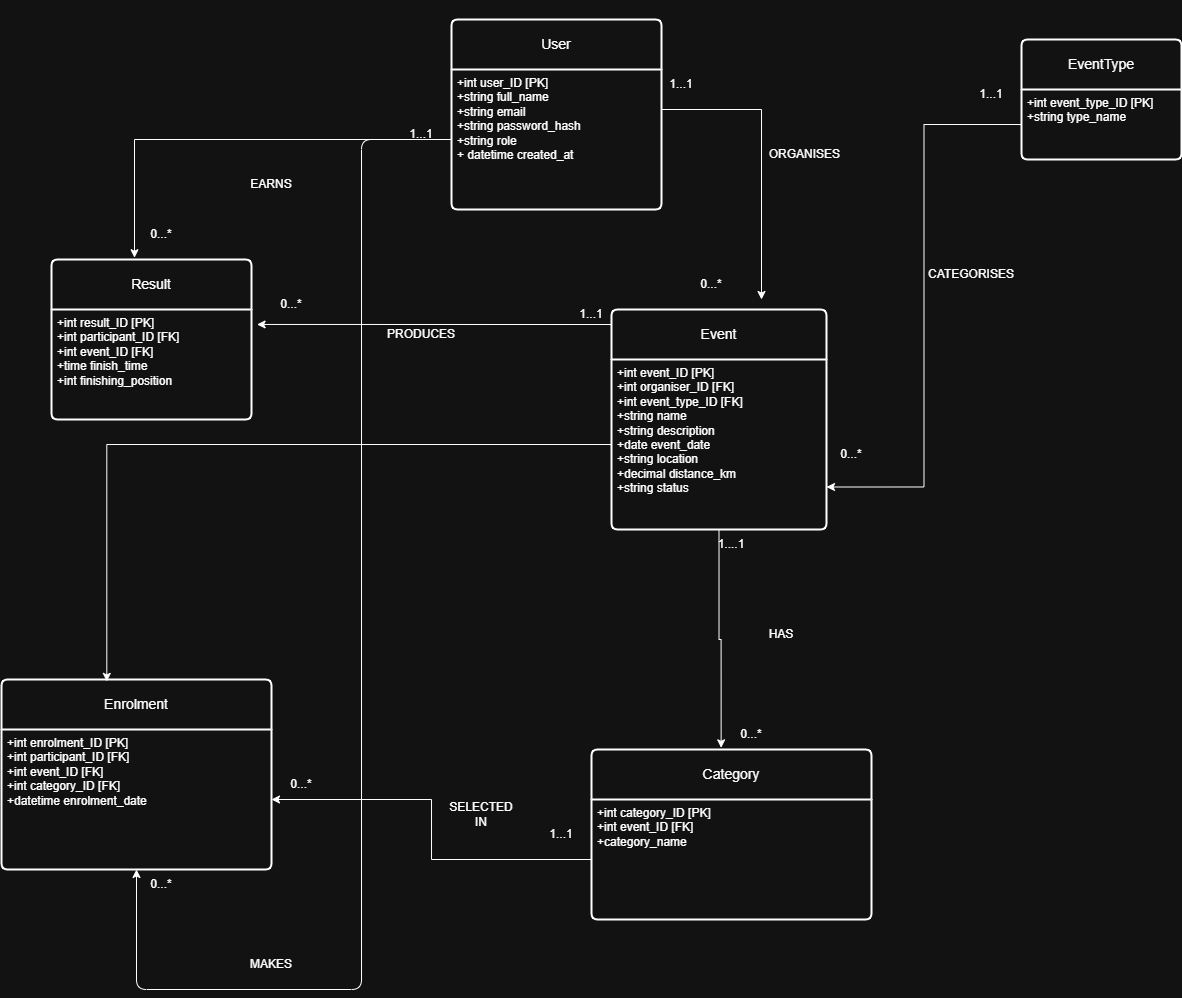

The diagram above was exported from draw.io. Its source (the exported page's mxGraphModel, read from the mxfile embedded in the PNG):
<mxGraphModel dx="1151" dy="164" grid="1" gridSize="10" guides="1" tooltips="1" connect="1" arrows="1" fold="1" page="1" pageScale="1" pageWidth="850" pageHeight="1100" math="0" shadow="0">
  <root>
    <mxCell id="0" />
    <mxCell id="1" parent="0" />
    <mxCell id="i0Td27sN_yXlJt_GxuXm-11" edge="1" parent="1" style="edgeStyle=none;curved=1;rounded=0;orthogonalLoop=1;jettySize=auto;html=1;entryX=0.531;entryY=1;entryDx=0;entryDy=0;entryPerimeter=0;fontSize=12;startSize=8;endSize=8;">
      <mxGeometry relative="1" as="geometry">
        <mxPoint x="383.72" y="60" as="sourcePoint" />
        <mxPoint x="383.72" y="60" as="targetPoint" />
      </mxGeometry>
    </mxCell>
    <mxCell id="QxjJg1gfjA2JdMHkSnPK-10" parent="1" style="swimlane;childLayout=stackLayout;horizontal=1;startSize=50;horizontalStack=0;rounded=1;fontSize=14;fontStyle=0;strokeWidth=2;resizeParent=0;resizeLast=1;shadow=0;dashed=0;align=center;arcSize=4;whiteSpace=wrap;html=1;" value="User" vertex="1">
      <mxGeometry height="190" width="210" x="50" y="70" as="geometry" />
    </mxCell>
    <mxCell id="QxjJg1gfjA2JdMHkSnPK-11" parent="QxjJg1gfjA2JdMHkSnPK-10" style="align=left;strokeColor=none;fillColor=none;spacingLeft=4;spacingRight=4;fontSize=12;verticalAlign=top;resizable=0;rotatable=0;part=1;html=1;whiteSpace=wrap;" value="+int user_ID [PK]&lt;div&gt;+string full_name&lt;/div&gt;&lt;div&gt;+string email&lt;/div&gt;&lt;div&gt;+string password_hash&lt;/div&gt;&lt;div&gt;+string role&lt;/div&gt;&lt;div&gt;+ datetime created_at&lt;/div&gt;&lt;div&gt;&lt;br&gt;&lt;/div&gt;" vertex="1">
      <mxGeometry height="140" width="210" y="50" as="geometry" />
    </mxCell>
    <mxCell id="QxjJg1gfjA2JdMHkSnPK-13" parent="1" style="swimlane;childLayout=stackLayout;horizontal=1;startSize=50;horizontalStack=0;rounded=1;fontSize=14;fontStyle=0;strokeWidth=2;resizeParent=0;resizeLast=1;shadow=0;dashed=0;align=center;arcSize=4;whiteSpace=wrap;html=1;" value="EventType" vertex="1">
      <mxGeometry height="120" width="160" x="620" y="90" as="geometry" />
    </mxCell>
    <mxCell id="QxjJg1gfjA2JdMHkSnPK-14" parent="QxjJg1gfjA2JdMHkSnPK-13" style="align=left;strokeColor=none;fillColor=none;spacingLeft=4;spacingRight=4;fontSize=12;verticalAlign=top;resizable=0;rotatable=0;part=1;html=1;whiteSpace=wrap;" value="+int event_type_ID [PK]&lt;br&gt;+string type_name&lt;div&gt;&lt;br/&gt;&lt;/div&gt;" vertex="1">
      <mxGeometry height="70" width="160" y="50" as="geometry" />
    </mxCell>
    <mxCell id="QxjJg1gfjA2JdMHkSnPK-15" parent="1" style="swimlane;childLayout=stackLayout;horizontal=1;startSize=50;horizontalStack=0;rounded=1;fontSize=14;fontStyle=0;strokeWidth=2;resizeParent=0;resizeLast=1;shadow=0;dashed=0;align=center;arcSize=4;whiteSpace=wrap;html=1;" value="Event" vertex="1">
      <mxGeometry height="220" width="215" x="210" y="360" as="geometry" />
    </mxCell>
    <mxCell id="QxjJg1gfjA2JdMHkSnPK-16" parent="QxjJg1gfjA2JdMHkSnPK-15" style="align=left;strokeColor=none;fillColor=none;spacingLeft=4;spacingRight=4;fontSize=12;verticalAlign=top;resizable=0;rotatable=0;part=1;html=1;whiteSpace=wrap;" value="+int event_ID [PK]&lt;br&gt;+int organiser_ID [FK]&lt;div&gt;+int event_type_ID [FK]&lt;br&gt;+string name&lt;/div&gt;&lt;div&gt;+string description&lt;/div&gt;&lt;div&gt;+date event_date&lt;/div&gt;&lt;div&gt;+string location&lt;/div&gt;&lt;div&gt;+decimal distance_km&lt;/div&gt;&lt;div&gt;+string status&lt;br&gt;&lt;div&gt;&lt;br&gt;&lt;/div&gt;&lt;div&gt;&lt;br&gt;&lt;/div&gt;&lt;/div&gt;" vertex="1">
      <mxGeometry height="170" width="215" y="50" as="geometry" />
    </mxCell>
    <mxCell id="QxjJg1gfjA2JdMHkSnPK-22" parent="1" style="swimlane;childLayout=stackLayout;horizontal=1;startSize=50;horizontalStack=0;rounded=1;fontSize=14;fontStyle=0;strokeWidth=2;resizeParent=0;resizeLast=1;shadow=0;dashed=0;align=center;arcSize=4;whiteSpace=wrap;html=1;" value="Result" vertex="1">
      <mxGeometry height="160" width="200" x="-350" y="310" as="geometry" />
    </mxCell>
    <mxCell id="QxjJg1gfjA2JdMHkSnPK-23" parent="QxjJg1gfjA2JdMHkSnPK-22" style="align=left;strokeColor=none;fillColor=none;spacingLeft=4;spacingRight=4;fontSize=12;verticalAlign=top;resizable=0;rotatable=0;part=1;html=1;whiteSpace=wrap;" value="+int result_ID [PK]&lt;br&gt;+int participant_ID [FK]&lt;br&gt;+int event_ID [FK]&lt;div&gt;+time finish_time&lt;/div&gt;&lt;div&gt;+int finishing_position&lt;/div&gt;" vertex="1">
      <mxGeometry height="110" width="200" y="50" as="geometry" />
    </mxCell>
    <mxCell id="QxjJg1gfjA2JdMHkSnPK-24" parent="1" style="swimlane;childLayout=stackLayout;horizontal=1;startSize=50;horizontalStack=0;rounded=1;fontSize=14;fontStyle=0;strokeWidth=2;resizeParent=0;resizeLast=1;shadow=0;dashed=0;align=center;arcSize=4;whiteSpace=wrap;html=1;" value="Category" vertex="1">
      <mxGeometry height="170" width="280" x="190" y="800" as="geometry" />
    </mxCell>
    <mxCell id="QxjJg1gfjA2JdMHkSnPK-25" parent="QxjJg1gfjA2JdMHkSnPK-24" style="align=left;strokeColor=none;fillColor=none;spacingLeft=4;spacingRight=4;fontSize=12;verticalAlign=top;resizable=0;rotatable=0;part=1;html=1;whiteSpace=wrap;" value="+int category_ID [PK]&lt;br&gt;+int event_ID [FK]&lt;br&gt;+category_name" vertex="1">
      <mxGeometry height="120" width="280" y="50" as="geometry" />
    </mxCell>
    <mxCell id="QxjJg1gfjA2JdMHkSnPK-26" parent="1" style="swimlane;childLayout=stackLayout;horizontal=1;startSize=50;horizontalStack=0;rounded=1;fontSize=14;fontStyle=0;strokeWidth=2;resizeParent=0;resizeLast=1;shadow=0;dashed=0;align=center;arcSize=4;whiteSpace=wrap;html=1;" value="Enrolment" vertex="1">
      <mxGeometry height="190" width="270" x="-400" y="730" as="geometry" />
    </mxCell>
    <mxCell id="QxjJg1gfjA2JdMHkSnPK-27" parent="QxjJg1gfjA2JdMHkSnPK-26" style="align=left;strokeColor=none;fillColor=none;spacingLeft=4;spacingRight=4;fontSize=12;verticalAlign=top;resizable=0;rotatable=0;part=1;html=1;whiteSpace=wrap;" value="+int enrolment_ID [PK]&lt;br&gt;+int participant_ID [FK]&lt;br&gt;+int event_ID [FK]&lt;div&gt;+int category_ID [FK]&lt;/div&gt;&lt;div&gt;+datetime enrolment_date&lt;/div&gt;" vertex="1">
      <mxGeometry height="140" width="270" y="50" as="geometry" />
    </mxCell>
    <mxCell id="QxjJg1gfjA2JdMHkSnPK-34" parent="1" style="text;html=1;whiteSpace=wrap;strokeColor=none;fillColor=none;align=center;verticalAlign=middle;rounded=0;" value="&lt;span style=&quot;white-space: pre;&quot;&gt;&#09;&lt;/span&gt;ORGANISES" vertex="1">
      <mxGeometry height="30" width="60" x="360" y="190" as="geometry" />
    </mxCell>
    <mxCell id="QxjJg1gfjA2JdMHkSnPK-37" parent="1" style="text;html=1;whiteSpace=wrap;strokeColor=none;fillColor=none;align=center;verticalAlign=middle;rounded=0;" value="0...*" vertex="1">
      <mxGeometry height="30" width="60" x="280" y="320" as="geometry" />
    </mxCell>
    <mxCell id="QxjJg1gfjA2JdMHkSnPK-40" edge="1" parent="1" source="QxjJg1gfjA2JdMHkSnPK-14" style="edgeStyle=orthogonalEdgeStyle;rounded=0;orthogonalLoop=1;jettySize=auto;html=1;entryX=1;entryY=0.75;entryDx=0;entryDy=0;" target="QxjJg1gfjA2JdMHkSnPK-16">
      <mxGeometry relative="1" as="geometry" />
    </mxCell>
    <mxCell id="QxjJg1gfjA2JdMHkSnPK-42" parent="1" style="text;html=1;whiteSpace=wrap;strokeColor=none;fillColor=none;align=center;verticalAlign=middle;rounded=0;" value="0...*" vertex="1">
      <mxGeometry height="30" width="60" x="420" y="490" as="geometry" />
    </mxCell>
    <mxCell id="QxjJg1gfjA2JdMHkSnPK-43" parent="1" style="text;html=1;whiteSpace=wrap;strokeColor=none;fillColor=none;align=center;verticalAlign=middle;rounded=0;" value="CATEGORISES" vertex="1">
      <mxGeometry height="30" width="60" x="540" y="310" as="geometry" />
    </mxCell>
    <mxCell id="QxjJg1gfjA2JdMHkSnPK-48" parent="1" style="text;html=1;whiteSpace=wrap;strokeColor=none;fillColor=none;align=center;verticalAlign=middle;rounded=0;" value="HAS" vertex="1">
      <mxGeometry height="30" width="60" x="350" y="670" as="geometry" />
    </mxCell>
    <mxCell id="QxjJg1gfjA2JdMHkSnPK-52" edge="1" parent="1" source="QxjJg1gfjA2JdMHkSnPK-11" style="edgeStyle=orthogonalEdgeStyle;rounded=0;orthogonalLoop=1;jettySize=auto;html=1;entryX=0.415;entryY=-0.011;entryDx=0;entryDy=0;entryPerimeter=0;" target="QxjJg1gfjA2JdMHkSnPK-22">
      <mxGeometry relative="1" as="geometry" />
    </mxCell>
    <mxCell id="QxjJg1gfjA2JdMHkSnPK-56" parent="1" style="text;html=1;whiteSpace=wrap;strokeColor=none;fillColor=none;align=center;verticalAlign=middle;rounded=0;" value="1...1" vertex="1">
      <mxGeometry height="30" width="60" x="-10" y="170" as="geometry" />
    </mxCell>
    <mxCell id="QxjJg1gfjA2JdMHkSnPK-57" parent="1" style="text;html=1;whiteSpace=wrap;strokeColor=none;fillColor=none;align=center;verticalAlign=middle;rounded=0;" value="EARNS" vertex="1">
      <mxGeometry height="30" width="60" x="-160" y="220" as="geometry" />
    </mxCell>
    <mxCell id="QxjJg1gfjA2JdMHkSnPK-58" parent="1" style="text;html=1;whiteSpace=wrap;strokeColor=none;fillColor=none;align=center;verticalAlign=middle;rounded=0;" value="0...*" vertex="1">
      <mxGeometry height="30" width="60" x="-270" y="270" as="geometry" />
    </mxCell>
    <mxCell id="QxjJg1gfjA2JdMHkSnPK-67" edge="1" parent="1" source="QxjJg1gfjA2JdMHkSnPK-11" style="edgeStyle=orthogonalEdgeStyle;rounded=0;orthogonalLoop=1;jettySize=auto;html=1;">
      <mxGeometry relative="1" as="geometry">
        <Array as="points">
          <mxPoint x="360" y="160" />
        </Array>
        <mxPoint x="360" y="350" as="targetPoint" />
      </mxGeometry>
    </mxCell>
    <mxCell id="QxjJg1gfjA2JdMHkSnPK-68" parent="1" style="text;html=1;whiteSpace=wrap;strokeColor=none;fillColor=none;align=center;verticalAlign=middle;rounded=0;" value="1...1" vertex="1">
      <mxGeometry height="30" width="60" x="250" y="120" as="geometry" />
    </mxCell>
    <mxCell id="QxjJg1gfjA2JdMHkSnPK-69" parent="1" style="text;html=1;whiteSpace=wrap;strokeColor=none;fillColor=none;align=center;verticalAlign=middle;rounded=0;" value="1...1" vertex="1">
      <mxGeometry height="30" width="60" x="560" y="130" as="geometry" />
    </mxCell>
    <mxCell id="QxjJg1gfjA2JdMHkSnPK-73" edge="1" parent="1" source="QxjJg1gfjA2JdMHkSnPK-16" style="edgeStyle=orthogonalEdgeStyle;rounded=0;orthogonalLoop=1;jettySize=auto;html=1;entryX=0.463;entryY=-0.01;entryDx=0;entryDy=0;entryPerimeter=0;" target="QxjJg1gfjA2JdMHkSnPK-24">
      <mxGeometry relative="1" as="geometry" />
    </mxCell>
    <mxCell id="QxjJg1gfjA2JdMHkSnPK-74" parent="1" style="text;html=1;whiteSpace=wrap;strokeColor=none;fillColor=none;align=center;verticalAlign=middle;rounded=0;" value="1....1" vertex="1">
      <mxGeometry height="30" width="60" x="300" y="580" as="geometry" />
    </mxCell>
    <mxCell id="QxjJg1gfjA2JdMHkSnPK-75" parent="1" style="text;html=1;whiteSpace=wrap;strokeColor=none;fillColor=none;align=center;verticalAlign=middle;rounded=0;" value="0...*" vertex="1">
      <mxGeometry height="30" width="60" x="320" y="770" as="geometry" />
    </mxCell>
    <mxCell id="QxjJg1gfjA2JdMHkSnPK-77" edge="1" parent="1" source="QxjJg1gfjA2JdMHkSnPK-25" style="edgeStyle=orthogonalEdgeStyle;rounded=0;orthogonalLoop=1;jettySize=auto;html=1;entryX=1;entryY=0.5;entryDx=0;entryDy=0;" target="QxjJg1gfjA2JdMHkSnPK-27">
      <mxGeometry relative="1" as="geometry" />
    </mxCell>
    <mxCell id="QxjJg1gfjA2JdMHkSnPK-78" parent="1" style="text;html=1;whiteSpace=wrap;strokeColor=none;fillColor=none;align=center;verticalAlign=middle;rounded=0;" value="SELECTED IN" vertex="1">
      <mxGeometry height="30" width="60" x="50" y="850" as="geometry" />
    </mxCell>
    <mxCell id="QxjJg1gfjA2JdMHkSnPK-79" parent="1" style="text;html=1;whiteSpace=wrap;strokeColor=none;fillColor=none;align=center;verticalAlign=middle;rounded=0;" value="1...1" vertex="1">
      <mxGeometry height="30" width="60" x="130" y="870" as="geometry" />
    </mxCell>
    <mxCell id="QxjJg1gfjA2JdMHkSnPK-80" parent="1" style="text;html=1;whiteSpace=wrap;strokeColor=none;fillColor=none;align=center;verticalAlign=middle;rounded=0;" value="0...*" vertex="1">
      <mxGeometry height="30" width="60" x="-130" y="820" as="geometry" />
    </mxCell>
    <mxCell id="QxjJg1gfjA2JdMHkSnPK-81" edge="1" parent="1" source="QxjJg1gfjA2JdMHkSnPK-11" style="edgeStyle=orthogonalEdgeStyle;rounded=1;orthogonalLoop=1;jettySize=auto;html=1;curved=0;entryX=0.5;entryY=1;entryDx=0;entryDy=0;" target="QxjJg1gfjA2JdMHkSnPK-27">
      <mxGeometry relative="1" as="geometry">
        <Array as="points">
          <mxPoint x="-40" y="190" />
          <mxPoint x="-40" y="1040" />
          <mxPoint x="-265" y="1040" />
        </Array>
        <mxPoint x="-550" y="721" as="targetPoint" />
      </mxGeometry>
    </mxCell>
    <mxCell id="QxjJg1gfjA2JdMHkSnPK-82" parent="1" style="text;html=1;whiteSpace=wrap;strokeColor=none;fillColor=none;align=center;verticalAlign=middle;rounded=0;" value="MAKES" vertex="1">
      <mxGeometry height="30" width="60" x="-160" y="1000" as="geometry" />
    </mxCell>
    <mxCell id="QxjJg1gfjA2JdMHkSnPK-83" parent="1" style="text;html=1;whiteSpace=wrap;strokeColor=none;fillColor=none;align=center;verticalAlign=middle;rounded=0;" value="0...*" vertex="1">
      <mxGeometry height="30" width="60" x="-270" y="920" as="geometry" />
    </mxCell>
    <mxCell id="QxjJg1gfjA2JdMHkSnPK-84" edge="1" parent="1" source="QxjJg1gfjA2JdMHkSnPK-16" style="edgeStyle=orthogonalEdgeStyle;rounded=0;orthogonalLoop=1;jettySize=auto;html=1;entryX=0.39;entryY=0.01;entryDx=0;entryDy=0;entryPerimeter=0;" target="QxjJg1gfjA2JdMHkSnPK-26">
      <mxGeometry relative="1" as="geometry" />
    </mxCell>
    <mxCell id="QxjJg1gfjA2JdMHkSnPK-87" edge="1" parent="1" source="QxjJg1gfjA2JdMHkSnPK-16" style="edgeStyle=orthogonalEdgeStyle;rounded=0;orthogonalLoop=1;jettySize=auto;html=1;exitX=0;exitY=0;exitDx=0;exitDy=0;entryX=1.028;entryY=0.136;entryDx=0;entryDy=0;entryPerimeter=0;" target="QxjJg1gfjA2JdMHkSnPK-23">
      <mxGeometry relative="1" as="geometry" />
    </mxCell>
    <mxCell id="QxjJg1gfjA2JdMHkSnPK-88" parent="1" style="text;html=1;whiteSpace=wrap;strokeColor=none;fillColor=none;align=center;verticalAlign=middle;rounded=0;" value="1...1" vertex="1">
      <mxGeometry height="30" width="60" x="160" y="350" as="geometry" />
    </mxCell>
    <mxCell id="QxjJg1gfjA2JdMHkSnPK-89" parent="1" style="text;html=1;whiteSpace=wrap;strokeColor=none;fillColor=none;align=center;verticalAlign=middle;rounded=0;" value="PRODUCES" vertex="1">
      <mxGeometry height="30" width="60" x="-10" y="370" as="geometry" />
    </mxCell>
    <mxCell id="QxjJg1gfjA2JdMHkSnPK-90" parent="1" style="text;html=1;whiteSpace=wrap;strokeColor=none;fillColor=none;align=center;verticalAlign=middle;rounded=0;" value="0...*" vertex="1">
      <mxGeometry height="30" width="60" x="-140" y="340" as="geometry" />
    </mxCell>
  </root>
</mxGraphModel>